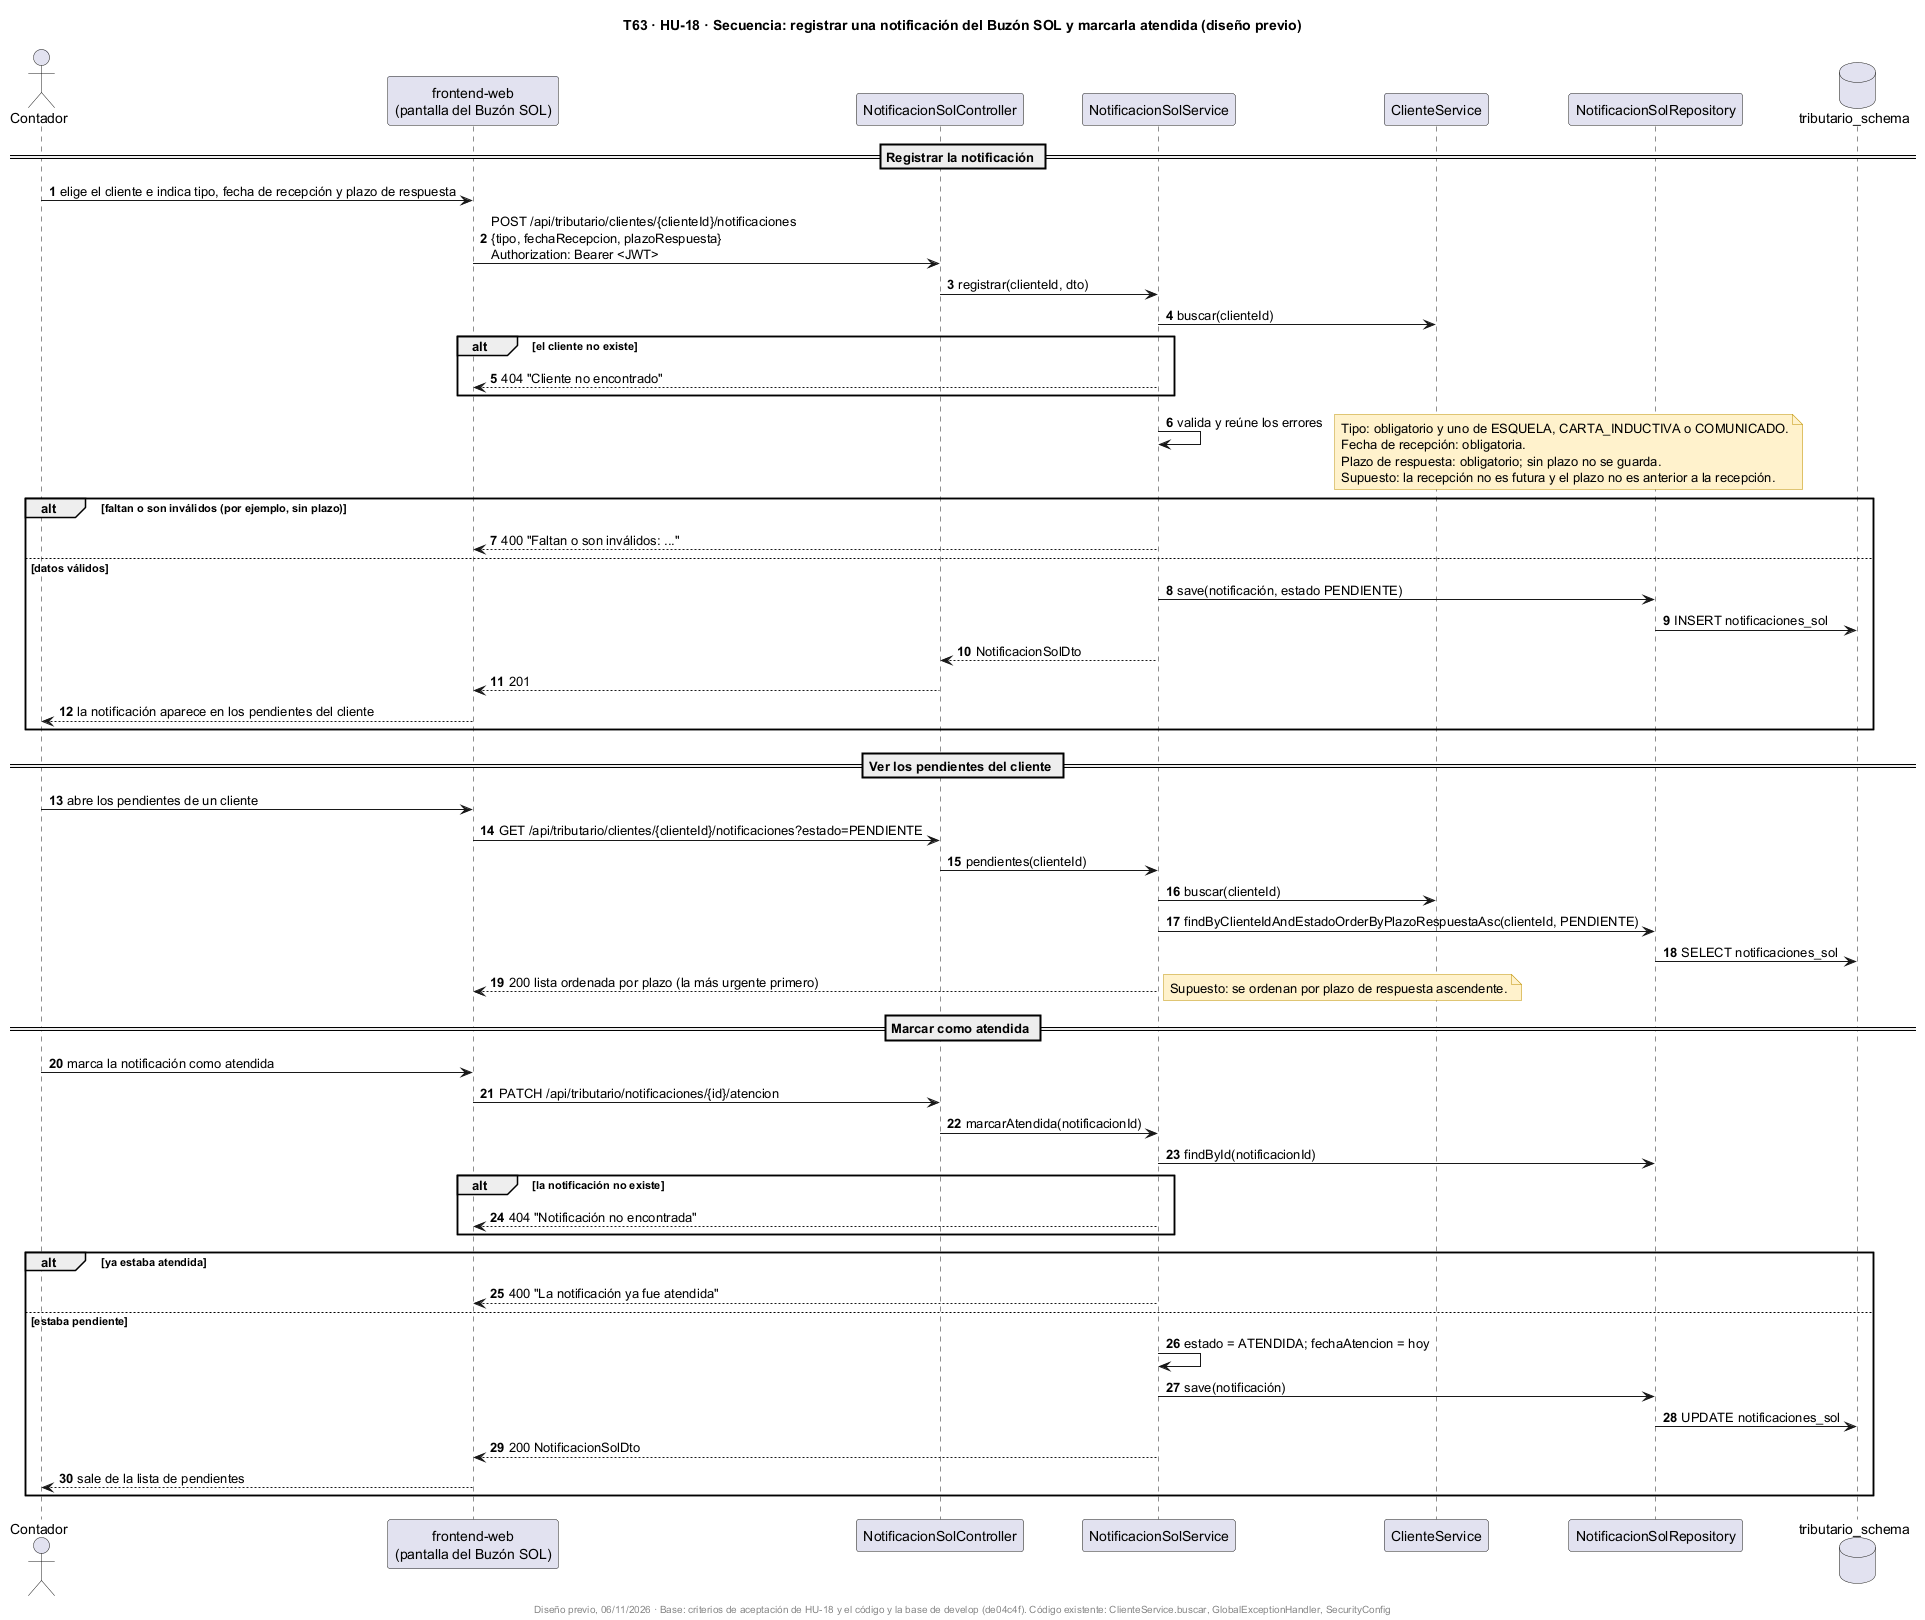

The diagram above was rendered by PlantUML. Its source (embedded in the PNG):
@startuml
title T63 · HU-18 · Secuencia: registrar una notificación del Buzón SOL y marcarla atendida (diseño previo)
skinparam shadowing false
skinparam noteBackgroundColor #FFF2CC
skinparam noteBorderColor #BF9000
autonumber

actor "Contador" as U
participant "frontend-web\n(pantalla del Buzón SOL)" as FE
participant "NotificacionSolController" as NC
participant "NotificacionSolService" as NS
participant "ClienteService" as CS
participant "NotificacionSolRepository" as NR
database "tributario_schema" as DB

== Registrar la notificación ==
U -> FE : elige el cliente e indica tipo, fecha de recepción y plazo de respuesta
FE -> NC : POST /api/tributario/clientes/{clienteId}/notificaciones\n{tipo, fechaRecepcion, plazoRespuesta}\nAuthorization: Bearer <JWT>
NC -> NS : registrar(clienteId, dto)
NS -> CS : buscar(clienteId)
alt el cliente no existe
  NS --> FE : 404 "Cliente no encontrado"
end
NS -> NS : valida y reúne los errores
note right
  Tipo: obligatorio y uno de ESQUELA, CARTA_INDUCTIVA o COMUNICADO.
  Fecha de recepción: obligatoria.
  Plazo de respuesta: obligatorio; sin plazo no se guarda.
  Supuesto: la recepción no es futura y el plazo no es anterior a la recepción.
end note
alt faltan o son inválidos (por ejemplo, sin plazo)
  NS --> FE : 400 "Faltan o son inválidos: ..."
else datos válidos
  NS -> NR : save(notificación, estado PENDIENTE)
  NR -> DB : INSERT notificaciones_sol
  NS --> NC : NotificacionSolDto
  NC --> FE : 201
  FE --> U : la notificación aparece en los pendientes del cliente
end

== Ver los pendientes del cliente ==
U -> FE : abre los pendientes de un cliente
FE -> NC : GET /api/tributario/clientes/{clienteId}/notificaciones?estado=PENDIENTE
NC -> NS : pendientes(clienteId)
NS -> CS : buscar(clienteId)
NS -> NR : findByClienteIdAndEstadoOrderByPlazoRespuestaAsc(clienteId, PENDIENTE)
NR -> DB : SELECT notificaciones_sol
NS --> FE : 200 lista ordenada por plazo (la más urgente primero)
note right
  Supuesto: se ordenan por plazo de respuesta ascendente.
end note

== Marcar como atendida ==
U -> FE : marca la notificación como atendida
FE -> NC : PATCH /api/tributario/notificaciones/{id}/atencion
NC -> NS : marcarAtendida(notificacionId)
NS -> NR : findById(notificacionId)
alt la notificación no existe
  NS --> FE : 404 "Notificación no encontrada"
end
alt ya estaba atendida
  NS --> FE : 400 "La notificación ya fue atendida"
else estaba pendiente
  NS -> NS : estado = ATENDIDA; fechaAtencion = hoy
  NS -> NR : save(notificación)
  NR -> DB : UPDATE notificaciones_sol
  NS --> FE : 200 NotificacionSolDto
  FE --> U : sale de la lista de pendientes
end

footer Diseño previo, 06/11/2026 · Base: criterios de aceptación de HU-18 y el código y la base de develop (de04c4f). Código existente: ClienteService.buscar, GlobalExceptionHandler, SecurityConfig
@enduml